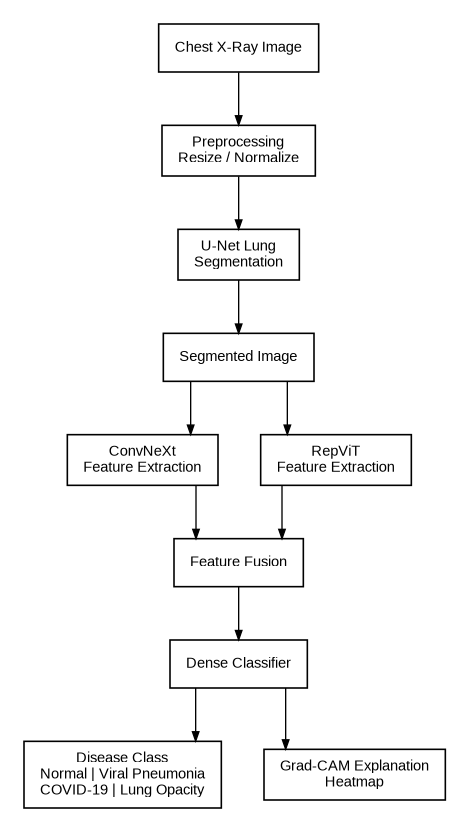

The diagram above was exported from draw.io. Its source (the exported page's mxGraphModel, read from the mxfile embedded in the PNG):
<mxGraphModel dx="1200" dy="900" grid="1" gridSize="10" guides="1" tooltips="1" connect="1" arrows="1" fold="1" page="1" pageScale="1" pageWidth="1000" pageHeight="950" math="0" shadow="0">
  <root>
    <mxCell id="0" />
    <mxCell id="1" parent="0" />
    <mxCell id="input" value="Chest X-Ray Image" style="rounded=0;whiteSpace=wrap;html=1;fillColor=none;strokeColor=#000000;fontColor=#000000;" vertex="1" parent="1">
      <mxGeometry x="360" y="20" width="200" height="60" as="geometry" />
    </mxCell>
    <mxCell id="prep" value="Preprocessing&#10;Resize / Normalize" style="rounded=0;whiteSpace=wrap;html=1;fillColor=none;strokeColor=#000000;fontColor=#000000;" vertex="1" parent="1">
      <mxGeometry x="360" y="100" width="200" height="60" as="geometry" />
    </mxCell>
    <mxCell id="unet" value="U-Net Lung&#10;Segmentation" style="rounded=0;whiteSpace=wrap;html=1;fillColor=none;strokeColor=#000000;fontColor=#000000;" vertex="1" parent="1">
      <mxGeometry x="360" y="180" width="200" height="60" as="geometry" />
    </mxCell>
    <mxCell id="seg" value="Segmented Image" style="rounded=0;whiteSpace=wrap;html=1;fillColor=none;strokeColor=#000000;fontColor=#000000;" vertex="1" parent="1">
      <mxGeometry x="360" y="260" width="200" height="60" as="geometry" />
    </mxCell>
    <mxCell id="conv" value="ConvNeXt&#10;Feature Extraction" style="rounded=0;whiteSpace=wrap;html=1;fillColor=none;strokeColor=#000000;fontColor=#000000;" vertex="1" parent="1">
      <mxGeometry x="180" y="350" width="200" height="60" as="geometry" />
    </mxCell>
    <mxCell id="rep" value="RepViT&#10;Feature Extraction" style="rounded=0;whiteSpace=wrap;html=1;fillColor=none;strokeColor=#000000;fontColor=#000000;" vertex="1" parent="1">
      <mxGeometry x="540" y="350" width="200" height="60" as="geometry" />
    </mxCell>
    <mxCell id="fusion" value="Feature Fusion" style="rounded=0;whiteSpace=wrap;html=1;fillColor=none;strokeColor=#000000;fontColor=#000000;" vertex="1" parent="1">
      <mxGeometry x="360" y="440" width="200" height="60" as="geometry" />
    </mxCell>
    <mxCell id="classifier" value="Dense Classifier" style="rounded=0;whiteSpace=wrap;html=1;fillColor=none;strokeColor=#000000;fontColor=#000000;" vertex="1" parent="1">
      <mxGeometry x="360" y="520" width="200" height="60" as="geometry" />
    </mxCell>
    <mxCell id="result" value="Disease Class&#10;Normal | Viral Pneumonia&#10;COVID-19 | Lung Opacity" style="rounded=0;whiteSpace=wrap;html=1;fillColor=none;strokeColor=#000000;fontColor=#000000;" vertex="1" parent="1">
      <mxGeometry x="180" y="610" width="210" height="76" as="geometry" />
    </mxCell>
    <mxCell id="gradcam" value="Grad-CAM Explanation&#10;Heatmap" style="rounded=0;whiteSpace=wrap;html=1;fillColor=none;strokeColor=#000000;fontColor=#000000;" vertex="1" parent="1">
      <mxGeometry x="540" y="610" width="200" height="60" as="geometry" />
    </mxCell>
    <mxCell id="e100" value="" style="edgeStyle=orthogonalEdgeStyle;rounded=0;orthogonalLoop=1;jettySize=auto;html=1;endArrow=block;endFill=1;strokeColor=#000000;fontColor=#000000;" edge="1" parent="1" source="input" target="prep">
      <mxGeometry relative="1" as="geometry" />
    </mxCell>
    <mxCell id="e101" value="" style="edgeStyle=orthogonalEdgeStyle;rounded=0;orthogonalLoop=1;jettySize=auto;html=1;endArrow=block;endFill=1;strokeColor=#000000;fontColor=#000000;" edge="1" parent="1" source="prep" target="unet">
      <mxGeometry relative="1" as="geometry" />
    </mxCell>
    <mxCell id="e102" value="" style="edgeStyle=orthogonalEdgeStyle;rounded=0;orthogonalLoop=1;jettySize=auto;html=1;endArrow=block;endFill=1;strokeColor=#000000;fontColor=#000000;" edge="1" parent="1" source="unet" target="seg">
      <mxGeometry relative="1" as="geometry" />
    </mxCell>
    <mxCell id="e103" value="" style="edgeStyle=orthogonalEdgeStyle;rounded=0;orthogonalLoop=1;jettySize=auto;html=1;endArrow=block;endFill=1;strokeColor=#000000;fontColor=#000000;" edge="1" parent="1" source="seg" target="conv">
      <mxGeometry relative="1" as="geometry" />
    </mxCell>
    <mxCell id="e104" value="" style="edgeStyle=orthogonalEdgeStyle;rounded=0;orthogonalLoop=1;jettySize=auto;html=1;endArrow=block;endFill=1;strokeColor=#000000;fontColor=#000000;" edge="1" parent="1" source="seg" target="rep">
      <mxGeometry relative="1" as="geometry" />
    </mxCell>
    <mxCell id="e105" value="" style="edgeStyle=orthogonalEdgeStyle;rounded=0;orthogonalLoop=1;jettySize=auto;html=1;endArrow=block;endFill=1;strokeColor=#000000;fontColor=#000000;" edge="1" parent="1" source="conv" target="fusion">
      <mxGeometry relative="1" as="geometry" />
    </mxCell>
    <mxCell id="e106" value="" style="edgeStyle=orthogonalEdgeStyle;rounded=0;orthogonalLoop=1;jettySize=auto;html=1;endArrow=block;endFill=1;strokeColor=#000000;fontColor=#000000;" edge="1" parent="1" source="rep" target="fusion">
      <mxGeometry relative="1" as="geometry" />
    </mxCell>
    <mxCell id="e107" value="" style="edgeStyle=orthogonalEdgeStyle;rounded=0;orthogonalLoop=1;jettySize=auto;html=1;endArrow=block;endFill=1;strokeColor=#000000;fontColor=#000000;" edge="1" parent="1" source="fusion" target="classifier">
      <mxGeometry relative="1" as="geometry" />
    </mxCell>
    <mxCell id="e108" value="" style="edgeStyle=orthogonalEdgeStyle;rounded=0;orthogonalLoop=1;jettySize=auto;html=1;endArrow=block;endFill=1;strokeColor=#000000;fontColor=#000000;" edge="1" parent="1" source="classifier" target="result">
      <mxGeometry relative="1" as="geometry" />
    </mxCell>
    <mxCell id="e109" value="" style="edgeStyle=orthogonalEdgeStyle;rounded=0;orthogonalLoop=1;jettySize=auto;html=1;endArrow=block;endFill=1;strokeColor=#000000;fontColor=#000000;" edge="1" parent="1" source="classifier" target="gradcam">
      <mxGeometry relative="1" as="geometry" />
    </mxCell>
    <mxCell id="title" value="System Architecture" style="text;html=1;strokeColor=none;fillColor=none;align=center;verticalAlign=middle;fontStyle=1;fontSize=18;fontColor=#000000;" vertex="1" parent="1">
      <mxGeometry x="250" y="-25" width="400" height="35" as="geometry" />
    </mxCell>
  </root>
</mxGraphModel>